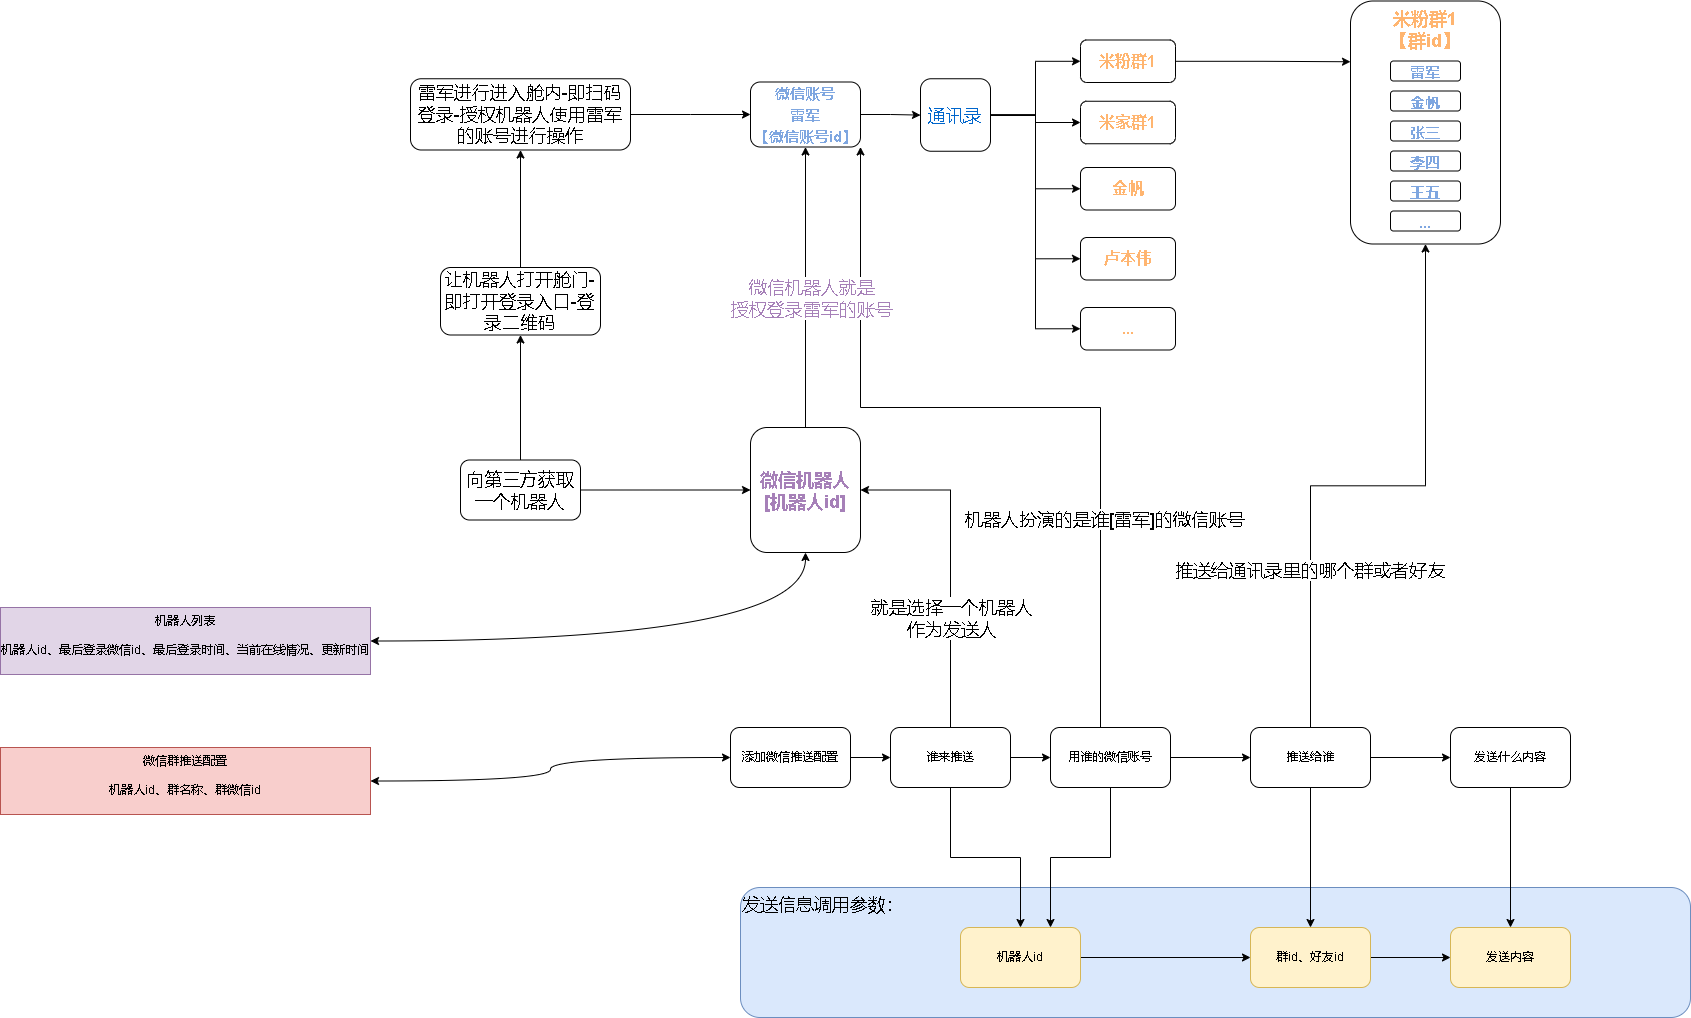

The diagram above was exported from draw.io. Its source (the exported page's mxGraphModel, read from the mxfile embedded in the PNG):
<mxGraphModel dx="2249" dy="754" grid="1" gridSize="10" guides="1" tooltips="1" connect="1" arrows="1" fold="1" page="1" pageScale="1" pageWidth="827" pageHeight="1169" math="0" shadow="0">
  <root>
    <mxCell id="0" />
    <mxCell id="1" parent="0" />
    <mxCell id="YGVoMXdqs_4ghO0lIFOt-67" value="发送信息调用参数：" style="rounded=1;whiteSpace=wrap;html=1;fontSize=18;align=left;verticalAlign=top;fillColor=#dae8fc;strokeColor=#6c8ebf;" parent="1" vertex="1">
      <mxGeometry x="50" y="920" width="950" height="130" as="geometry" />
    </mxCell>
    <mxCell id="YGVoMXdqs_4ghO0lIFOt-4" value="" style="edgeStyle=orthogonalEdgeStyle;rounded=0;orthogonalLoop=1;jettySize=auto;html=1;" parent="1" source="YGVoMXdqs_4ghO0lIFOt-1" target="YGVoMXdqs_4ghO0lIFOt-3" edge="1">
      <mxGeometry relative="1" as="geometry" />
    </mxCell>
    <mxCell id="YGVoMXdqs_4ghO0lIFOt-1" value="添加微信推送配置" style="rounded=1;whiteSpace=wrap;html=1;" parent="1" vertex="1">
      <mxGeometry x="40" y="760" width="120" height="60" as="geometry" />
    </mxCell>
    <mxCell id="YGVoMXdqs_4ghO0lIFOt-6" value="" style="edgeStyle=orthogonalEdgeStyle;rounded=0;orthogonalLoop=1;jettySize=auto;html=1;" parent="1" source="YGVoMXdqs_4ghO0lIFOt-3" target="YGVoMXdqs_4ghO0lIFOt-5" edge="1">
      <mxGeometry relative="1" as="geometry" />
    </mxCell>
    <mxCell id="YGVoMXdqs_4ghO0lIFOt-40" style="edgeStyle=orthogonalEdgeStyle;rounded=0;orthogonalLoop=1;jettySize=auto;html=1;entryX=1;entryY=0.5;entryDx=0;entryDy=0;fontSize=18;fontColor=#A680B8;" parent="1" source="YGVoMXdqs_4ghO0lIFOt-3" target="YGVoMXdqs_4ghO0lIFOt-34" edge="1">
      <mxGeometry relative="1" as="geometry">
        <Array as="points">
          <mxPoint x="260" y="523" />
        </Array>
      </mxGeometry>
    </mxCell>
    <mxCell id="YGVoMXdqs_4ghO0lIFOt-41" value="&lt;font color=&quot;#000000&quot;&gt;就是选择一个机器人&lt;br&gt;作为发送人&lt;/font&gt;" style="edgeLabel;html=1;align=center;verticalAlign=middle;resizable=0;points=[];fontSize=18;fontColor=#A680B8;" parent="YGVoMXdqs_4ghO0lIFOt-40" vertex="1" connectable="0">
      <mxGeometry x="-0.371" y="2" relative="1" as="geometry">
        <mxPoint x="2" y="-7" as="offset" />
      </mxGeometry>
    </mxCell>
    <mxCell id="YGVoMXdqs_4ghO0lIFOt-58" value="" style="edgeStyle=orthogonalEdgeStyle;rounded=0;orthogonalLoop=1;jettySize=auto;html=1;fontSize=18;fontColor=#000000;" parent="1" source="YGVoMXdqs_4ghO0lIFOt-3" target="YGVoMXdqs_4ghO0lIFOt-57" edge="1">
      <mxGeometry relative="1" as="geometry" />
    </mxCell>
    <mxCell id="YGVoMXdqs_4ghO0lIFOt-3" value="谁来推送" style="whiteSpace=wrap;html=1;rounded=1;" parent="1" vertex="1">
      <mxGeometry x="200" y="760" width="120" height="60" as="geometry" />
    </mxCell>
    <mxCell id="YGVoMXdqs_4ghO0lIFOt-39" value="" style="edgeStyle=orthogonalEdgeStyle;rounded=0;orthogonalLoop=1;jettySize=auto;html=1;fontSize=18;fontColor=#A680B8;" parent="1" source="YGVoMXdqs_4ghO0lIFOt-5" target="YGVoMXdqs_4ghO0lIFOt-38" edge="1">
      <mxGeometry relative="1" as="geometry" />
    </mxCell>
    <mxCell id="YGVoMXdqs_4ghO0lIFOt-42" style="edgeStyle=orthogonalEdgeStyle;rounded=0;orthogonalLoop=1;jettySize=auto;html=1;entryX=1;entryY=1;entryDx=0;entryDy=0;fontSize=18;fontColor=#A680B8;" parent="1" source="YGVoMXdqs_4ghO0lIFOt-5" target="YGVoMXdqs_4ghO0lIFOt-16" edge="1">
      <mxGeometry relative="1" as="geometry">
        <Array as="points">
          <mxPoint x="410" y="440" />
          <mxPoint x="170" y="440" />
        </Array>
      </mxGeometry>
    </mxCell>
    <mxCell id="YGVoMXdqs_4ghO0lIFOt-43" value="&lt;font color=&quot;#000000&quot;&gt;机器人扮演的是谁[雷军]的微信账号&lt;/font&gt;" style="edgeLabel;html=1;align=center;verticalAlign=middle;resizable=0;points=[];fontSize=18;fontColor=#A680B8;" parent="YGVoMXdqs_4ghO0lIFOt-42" vertex="1" connectable="0">
      <mxGeometry x="-0.4906" y="-3" relative="1" as="geometry">
        <mxPoint as="offset" />
      </mxGeometry>
    </mxCell>
    <mxCell id="YGVoMXdqs_4ghO0lIFOt-60" style="edgeStyle=orthogonalEdgeStyle;rounded=0;orthogonalLoop=1;jettySize=auto;html=1;entryX=0.75;entryY=0;entryDx=0;entryDy=0;fontSize=18;fontColor=#000000;" parent="1" source="YGVoMXdqs_4ghO0lIFOt-5" target="YGVoMXdqs_4ghO0lIFOt-57" edge="1">
      <mxGeometry relative="1" as="geometry" />
    </mxCell>
    <mxCell id="YGVoMXdqs_4ghO0lIFOt-5" value="用谁的微信账号" style="whiteSpace=wrap;html=1;rounded=1;" parent="1" vertex="1">
      <mxGeometry x="360" y="760" width="120" height="60" as="geometry" />
    </mxCell>
    <mxCell id="YGVoMXdqs_4ghO0lIFOt-9" value="&lt;b style=&quot;font-size: 18px;&quot;&gt;&lt;font color=&quot;#ffb570&quot;&gt;米粉群1&lt;br&gt;【群id】&lt;br&gt;&lt;/font&gt;&lt;/b&gt;" style="rounded=1;whiteSpace=wrap;html=1;align=center;verticalAlign=top;" parent="1" vertex="1">
      <mxGeometry x="660" y="33.5" width="150" height="243" as="geometry" />
    </mxCell>
    <mxCell id="YGVoMXdqs_4ghO0lIFOt-10" value="&lt;font color=&quot;#7ea6e0&quot; style=&quot;font-size: 15px;&quot;&gt;&lt;b&gt;雷军&lt;/b&gt;&lt;/font&gt;" style="rounded=1;whiteSpace=wrap;html=1;fontSize=18;fontColor=#FFB570;" parent="1" vertex="1">
      <mxGeometry x="700" y="93.5" width="70" height="20" as="geometry" />
    </mxCell>
    <mxCell id="YGVoMXdqs_4ghO0lIFOt-11" value="&lt;font color=&quot;#7ea6e0&quot; style=&quot;font-size: 15px;&quot;&gt;&lt;b&gt;金帆&lt;/b&gt;&lt;/font&gt;" style="rounded=1;whiteSpace=wrap;html=1;fontSize=18;fontColor=#FFB570;" parent="1" vertex="1">
      <mxGeometry x="700" y="123.5" width="70" height="20" as="geometry" />
    </mxCell>
    <mxCell id="YGVoMXdqs_4ghO0lIFOt-12" value="&lt;font color=&quot;#7ea6e0&quot;&gt;&lt;span style=&quot;font-size: 15px;&quot;&gt;&lt;b&gt;张三&lt;/b&gt;&lt;/span&gt;&lt;/font&gt;" style="rounded=1;whiteSpace=wrap;html=1;fontSize=18;fontColor=#FFB570;" parent="1" vertex="1">
      <mxGeometry x="700" y="153.5" width="70" height="20" as="geometry" />
    </mxCell>
    <mxCell id="YGVoMXdqs_4ghO0lIFOt-13" value="&lt;font color=&quot;#7ea6e0&quot;&gt;&lt;span style=&quot;font-size: 15px;&quot;&gt;&lt;b&gt;李四&lt;/b&gt;&lt;/span&gt;&lt;/font&gt;" style="rounded=1;whiteSpace=wrap;html=1;fontSize=18;fontColor=#FFB570;" parent="1" vertex="1">
      <mxGeometry x="700" y="183.5" width="70" height="20" as="geometry" />
    </mxCell>
    <mxCell id="YGVoMXdqs_4ghO0lIFOt-14" value="&lt;font color=&quot;#7ea6e0&quot;&gt;&lt;span style=&quot;font-size: 15px;&quot;&gt;&lt;b&gt;王五&lt;/b&gt;&lt;/span&gt;&lt;/font&gt;" style="rounded=1;whiteSpace=wrap;html=1;fontSize=18;fontColor=#FFB570;" parent="1" vertex="1">
      <mxGeometry x="700" y="213.5" width="70" height="20" as="geometry" />
    </mxCell>
    <mxCell id="YGVoMXdqs_4ghO0lIFOt-15" value="&lt;font color=&quot;#7ea6e0&quot;&gt;&lt;span style=&quot;font-size: 15px;&quot;&gt;&lt;b&gt;...&lt;/b&gt;&lt;/span&gt;&lt;/font&gt;" style="rounded=1;whiteSpace=wrap;html=1;fontSize=18;fontColor=#FFB570;" parent="1" vertex="1">
      <mxGeometry x="700" y="243.5" width="70" height="20" as="geometry" />
    </mxCell>
    <mxCell id="YGVoMXdqs_4ghO0lIFOt-20" value="" style="edgeStyle=orthogonalEdgeStyle;rounded=0;orthogonalLoop=1;jettySize=auto;html=1;fontSize=15;fontColor=#7EA6E0;" parent="1" source="YGVoMXdqs_4ghO0lIFOt-16" target="YGVoMXdqs_4ghO0lIFOt-19" edge="1">
      <mxGeometry relative="1" as="geometry" />
    </mxCell>
    <mxCell id="YGVoMXdqs_4ghO0lIFOt-16" value="&lt;font color=&quot;#7ea6e0&quot; style=&quot;font-size: 15px;&quot;&gt;&lt;b&gt;微信账号&lt;br&gt;雷军&lt;br&gt;【微信账号id】&lt;br&gt;&lt;/b&gt;&lt;/font&gt;" style="rounded=1;whiteSpace=wrap;html=1;fontSize=18;fontColor=#FFB570;" parent="1" vertex="1">
      <mxGeometry x="60" y="114.5" width="110" height="65" as="geometry" />
    </mxCell>
    <mxCell id="YGVoMXdqs_4ghO0lIFOt-24" value="" style="edgeStyle=orthogonalEdgeStyle;rounded=0;orthogonalLoop=1;jettySize=auto;html=1;fontSize=15;fontColor=#0066CC;" parent="1" source="YGVoMXdqs_4ghO0lIFOt-19" target="YGVoMXdqs_4ghO0lIFOt-23" edge="1">
      <mxGeometry relative="1" as="geometry" />
    </mxCell>
    <mxCell id="YGVoMXdqs_4ghO0lIFOt-29" style="edgeStyle=orthogonalEdgeStyle;rounded=0;orthogonalLoop=1;jettySize=auto;html=1;entryX=0;entryY=0.5;entryDx=0;entryDy=0;fontSize=16;fontColor=#FFB570;" parent="1" source="YGVoMXdqs_4ghO0lIFOt-19" target="YGVoMXdqs_4ghO0lIFOt-25" edge="1">
      <mxGeometry relative="1" as="geometry" />
    </mxCell>
    <mxCell id="YGVoMXdqs_4ghO0lIFOt-30" style="edgeStyle=orthogonalEdgeStyle;rounded=0;orthogonalLoop=1;jettySize=auto;html=1;entryX=0;entryY=0.5;entryDx=0;entryDy=0;fontSize=16;fontColor=#FFB570;" parent="1" source="YGVoMXdqs_4ghO0lIFOt-19" target="YGVoMXdqs_4ghO0lIFOt-26" edge="1">
      <mxGeometry relative="1" as="geometry" />
    </mxCell>
    <mxCell id="YGVoMXdqs_4ghO0lIFOt-31" style="edgeStyle=orthogonalEdgeStyle;rounded=0;orthogonalLoop=1;jettySize=auto;html=1;entryX=0;entryY=0.5;entryDx=0;entryDy=0;fontSize=16;fontColor=#FFB570;" parent="1" source="YGVoMXdqs_4ghO0lIFOt-19" target="YGVoMXdqs_4ghO0lIFOt-27" edge="1">
      <mxGeometry relative="1" as="geometry" />
    </mxCell>
    <mxCell id="YGVoMXdqs_4ghO0lIFOt-32" style="edgeStyle=orthogonalEdgeStyle;rounded=0;orthogonalLoop=1;jettySize=auto;html=1;entryX=0;entryY=0.5;entryDx=0;entryDy=0;fontSize=16;fontColor=#FFB570;" parent="1" source="YGVoMXdqs_4ghO0lIFOt-19" target="YGVoMXdqs_4ghO0lIFOt-28" edge="1">
      <mxGeometry relative="1" as="geometry" />
    </mxCell>
    <mxCell id="YGVoMXdqs_4ghO0lIFOt-19" value="通讯录" style="whiteSpace=wrap;html=1;fontSize=18;fontColor=#0066CC;rounded=1;" parent="1" vertex="1">
      <mxGeometry x="230" y="111.25" width="70" height="72.5" as="geometry" />
    </mxCell>
    <mxCell id="YGVoMXdqs_4ghO0lIFOt-33" style="edgeStyle=orthogonalEdgeStyle;rounded=0;orthogonalLoop=1;jettySize=auto;html=1;entryX=0;entryY=0.25;entryDx=0;entryDy=0;fontSize=16;fontColor=#FFB570;" parent="1" source="YGVoMXdqs_4ghO0lIFOt-23" target="YGVoMXdqs_4ghO0lIFOt-9" edge="1">
      <mxGeometry relative="1" as="geometry" />
    </mxCell>
    <mxCell id="YGVoMXdqs_4ghO0lIFOt-23" value="米粉群1" style="whiteSpace=wrap;html=1;fontSize=16;fontColor=#FFB570;rounded=1;fontStyle=1" parent="1" vertex="1">
      <mxGeometry x="390" y="72.5" width="95" height="42.5" as="geometry" />
    </mxCell>
    <mxCell id="YGVoMXdqs_4ghO0lIFOt-25" value="米家群1" style="whiteSpace=wrap;html=1;fontSize=16;fontColor=#FFB570;rounded=1;fontStyle=1" parent="1" vertex="1">
      <mxGeometry x="390" y="133.75" width="95" height="42.5" as="geometry" />
    </mxCell>
    <mxCell id="YGVoMXdqs_4ghO0lIFOt-26" value="金帆" style="whiteSpace=wrap;html=1;fontSize=16;fontColor=#FFB570;rounded=1;fontStyle=1" parent="1" vertex="1">
      <mxGeometry x="390" y="200" width="95" height="42.5" as="geometry" />
    </mxCell>
    <mxCell id="YGVoMXdqs_4ghO0lIFOt-27" value="卢本伟" style="whiteSpace=wrap;html=1;fontSize=16;fontColor=#FFB570;rounded=1;fontStyle=1" parent="1" vertex="1">
      <mxGeometry x="390" y="270" width="95" height="42.5" as="geometry" />
    </mxCell>
    <mxCell id="YGVoMXdqs_4ghO0lIFOt-28" value="..." style="whiteSpace=wrap;html=1;fontSize=16;fontColor=#FFB570;rounded=1;fontStyle=1" parent="1" vertex="1">
      <mxGeometry x="390" y="340" width="95" height="42.5" as="geometry" />
    </mxCell>
    <mxCell id="YGVoMXdqs_4ghO0lIFOt-35" style="edgeStyle=orthogonalEdgeStyle;rounded=0;orthogonalLoop=1;jettySize=auto;html=1;exitX=0.5;exitY=0;exitDx=0;exitDy=0;entryX=0.5;entryY=1;entryDx=0;entryDy=0;fontSize=18;fontColor=#A680B8;" parent="1" source="YGVoMXdqs_4ghO0lIFOt-34" target="YGVoMXdqs_4ghO0lIFOt-16" edge="1">
      <mxGeometry relative="1" as="geometry" />
    </mxCell>
    <mxCell id="YGVoMXdqs_4ghO0lIFOt-36" value="微信机器人就是&lt;br&gt;授权登录雷军的账号" style="edgeLabel;html=1;align=center;verticalAlign=middle;resizable=0;points=[];fontSize=18;fontColor=#A680B8;" parent="YGVoMXdqs_4ghO0lIFOt-35" vertex="1" connectable="0">
      <mxGeometry x="-0.0714" y="4" relative="1" as="geometry">
        <mxPoint x="9" as="offset" />
      </mxGeometry>
    </mxCell>
    <mxCell id="YGVoMXdqs_4ghO0lIFOt-34" value="&lt;font size=&quot;1&quot; color=&quot;#a680b8&quot;&gt;&lt;b style=&quot;font-size: 18px;&quot;&gt;微信机器人&lt;br&gt;[机器人id]&lt;br&gt;&lt;/b&gt;&lt;/font&gt;" style="rounded=1;whiteSpace=wrap;html=1;fontSize=16;fontColor=#FFB570;" parent="1" vertex="1">
      <mxGeometry x="60" y="460" width="110" height="125" as="geometry" />
    </mxCell>
    <mxCell id="YGVoMXdqs_4ghO0lIFOt-44" style="edgeStyle=orthogonalEdgeStyle;rounded=0;orthogonalLoop=1;jettySize=auto;html=1;fontSize=18;fontColor=#A680B8;" parent="1" source="YGVoMXdqs_4ghO0lIFOt-38" target="YGVoMXdqs_4ghO0lIFOt-9" edge="1">
      <mxGeometry relative="1" as="geometry" />
    </mxCell>
    <mxCell id="YGVoMXdqs_4ghO0lIFOt-45" value="&lt;font color=&quot;#000000&quot;&gt;推送给通讯录里的哪个群或者好友&lt;/font&gt;" style="edgeLabel;html=1;align=center;verticalAlign=middle;resizable=0;points=[];fontSize=18;fontColor=#A680B8;" parent="YGVoMXdqs_4ghO0lIFOt-44" vertex="1" connectable="0">
      <mxGeometry x="-0.4726" y="2" relative="1" as="geometry">
        <mxPoint as="offset" />
      </mxGeometry>
    </mxCell>
    <mxCell id="YGVoMXdqs_4ghO0lIFOt-56" value="" style="edgeStyle=orthogonalEdgeStyle;rounded=0;orthogonalLoop=1;jettySize=auto;html=1;fontSize=18;fontColor=#000000;" parent="1" source="YGVoMXdqs_4ghO0lIFOt-38" target="YGVoMXdqs_4ghO0lIFOt-55" edge="1">
      <mxGeometry relative="1" as="geometry" />
    </mxCell>
    <mxCell id="YGVoMXdqs_4ghO0lIFOt-63" value="" style="edgeStyle=orthogonalEdgeStyle;rounded=0;orthogonalLoop=1;jettySize=auto;html=1;fontSize=18;fontColor=#000000;" parent="1" source="YGVoMXdqs_4ghO0lIFOt-38" target="YGVoMXdqs_4ghO0lIFOt-62" edge="1">
      <mxGeometry relative="1" as="geometry" />
    </mxCell>
    <mxCell id="YGVoMXdqs_4ghO0lIFOt-38" value="推送给谁" style="whiteSpace=wrap;html=1;rounded=1;" parent="1" vertex="1">
      <mxGeometry x="560" y="760" width="120" height="60" as="geometry" />
    </mxCell>
    <mxCell id="YGVoMXdqs_4ghO0lIFOt-49" style="edgeStyle=orthogonalEdgeStyle;rounded=0;orthogonalLoop=1;jettySize=auto;html=1;exitX=1;exitY=0.5;exitDx=0;exitDy=0;entryX=0;entryY=0.5;entryDx=0;entryDy=0;fontSize=18;fontColor=#000000;" parent="1" source="YGVoMXdqs_4ghO0lIFOt-47" target="YGVoMXdqs_4ghO0lIFOt-34" edge="1">
      <mxGeometry relative="1" as="geometry" />
    </mxCell>
    <mxCell id="YGVoMXdqs_4ghO0lIFOt-51" value="" style="edgeStyle=orthogonalEdgeStyle;rounded=0;orthogonalLoop=1;jettySize=auto;html=1;fontSize=18;fontColor=#000000;" parent="1" source="YGVoMXdqs_4ghO0lIFOt-47" target="YGVoMXdqs_4ghO0lIFOt-50" edge="1">
      <mxGeometry relative="1" as="geometry" />
    </mxCell>
    <mxCell id="YGVoMXdqs_4ghO0lIFOt-47" value="向第三方获取一个机器人" style="rounded=1;whiteSpace=wrap;html=1;fontSize=18;fontColor=#000000;" parent="1" vertex="1">
      <mxGeometry x="-230" y="492.5" width="120" height="60" as="geometry" />
    </mxCell>
    <mxCell id="YGVoMXdqs_4ghO0lIFOt-53" value="" style="edgeStyle=orthogonalEdgeStyle;rounded=0;orthogonalLoop=1;jettySize=auto;html=1;fontSize=18;fontColor=#000000;" parent="1" source="YGVoMXdqs_4ghO0lIFOt-50" target="YGVoMXdqs_4ghO0lIFOt-52" edge="1">
      <mxGeometry relative="1" as="geometry" />
    </mxCell>
    <mxCell id="YGVoMXdqs_4ghO0lIFOt-50" value="让机器人打开舱门-即打开登录入口-登录二维码" style="whiteSpace=wrap;html=1;fontSize=18;fontColor=#000000;rounded=1;" parent="1" vertex="1">
      <mxGeometry x="-250" y="300" width="160" height="67.5" as="geometry" />
    </mxCell>
    <mxCell id="YGVoMXdqs_4ghO0lIFOt-54" style="edgeStyle=orthogonalEdgeStyle;rounded=0;orthogonalLoop=1;jettySize=auto;html=1;entryX=0;entryY=0.5;entryDx=0;entryDy=0;fontSize=18;fontColor=#000000;" parent="1" source="YGVoMXdqs_4ghO0lIFOt-52" target="YGVoMXdqs_4ghO0lIFOt-16" edge="1">
      <mxGeometry relative="1" as="geometry" />
    </mxCell>
    <mxCell id="YGVoMXdqs_4ghO0lIFOt-52" value="雷军进行进入舱内-即扫码登录-授权机器人使用雷军的账号进行操作" style="whiteSpace=wrap;html=1;fontSize=18;fontColor=#000000;rounded=1;" parent="1" vertex="1">
      <mxGeometry x="-280" y="111.25" width="220" height="71.25" as="geometry" />
    </mxCell>
    <mxCell id="YGVoMXdqs_4ghO0lIFOt-65" value="" style="edgeStyle=orthogonalEdgeStyle;rounded=0;orthogonalLoop=1;jettySize=auto;html=1;fontSize=18;fontColor=#000000;" parent="1" source="YGVoMXdqs_4ghO0lIFOt-55" target="YGVoMXdqs_4ghO0lIFOt-64" edge="1">
      <mxGeometry relative="1" as="geometry" />
    </mxCell>
    <mxCell id="YGVoMXdqs_4ghO0lIFOt-55" value="发送什么内容" style="whiteSpace=wrap;html=1;rounded=1;" parent="1" vertex="1">
      <mxGeometry x="760" y="760" width="120" height="60" as="geometry" />
    </mxCell>
    <mxCell id="YGVoMXdqs_4ghO0lIFOt-61" style="edgeStyle=orthogonalEdgeStyle;rounded=0;orthogonalLoop=1;jettySize=auto;html=1;fontSize=18;fontColor=#000000;" parent="1" source="YGVoMXdqs_4ghO0lIFOt-57" edge="1">
      <mxGeometry relative="1" as="geometry">
        <mxPoint x="560" y="990" as="targetPoint" />
      </mxGeometry>
    </mxCell>
    <mxCell id="YGVoMXdqs_4ghO0lIFOt-57" value="机器人id" style="whiteSpace=wrap;html=1;rounded=1;fillColor=#fff2cc;strokeColor=#d6b656;" parent="1" vertex="1">
      <mxGeometry x="270" y="960" width="120" height="60" as="geometry" />
    </mxCell>
    <mxCell id="YGVoMXdqs_4ghO0lIFOt-66" style="edgeStyle=orthogonalEdgeStyle;rounded=0;orthogonalLoop=1;jettySize=auto;html=1;exitX=1;exitY=0.5;exitDx=0;exitDy=0;entryX=0;entryY=0.5;entryDx=0;entryDy=0;fontSize=18;fontColor=#000000;" parent="1" source="YGVoMXdqs_4ghO0lIFOt-62" target="YGVoMXdqs_4ghO0lIFOt-64" edge="1">
      <mxGeometry relative="1" as="geometry" />
    </mxCell>
    <mxCell id="YGVoMXdqs_4ghO0lIFOt-62" value="群id、好友id" style="whiteSpace=wrap;html=1;rounded=1;fillColor=#fff2cc;strokeColor=#d6b656;" parent="1" vertex="1">
      <mxGeometry x="560" y="960" width="120" height="60" as="geometry" />
    </mxCell>
    <mxCell id="YGVoMXdqs_4ghO0lIFOt-64" value="发送内容" style="whiteSpace=wrap;html=1;rounded=1;fillColor=#fff2cc;strokeColor=#d6b656;" parent="1" vertex="1">
      <mxGeometry x="760" y="960" width="120" height="60" as="geometry" />
    </mxCell>
    <mxCell id="4wZUQJnM46PC_Udc9R0F-3" style="edgeStyle=orthogonalEdgeStyle;rounded=0;orthogonalLoop=1;jettySize=auto;html=1;entryX=0.5;entryY=1;entryDx=0;entryDy=0;curved=1;startArrow=classic;startFill=1;" edge="1" parent="1" source="4wZUQJnM46PC_Udc9R0F-1" target="YGVoMXdqs_4ghO0lIFOt-34">
      <mxGeometry relative="1" as="geometry" />
    </mxCell>
    <mxCell id="4wZUQJnM46PC_Udc9R0F-1" value="机器人列表&lt;br&gt;&lt;br&gt;机器人id、最后登录微信id、最后登录时间、当前在线情况、更新时间" style="rounded=0;whiteSpace=wrap;html=1;verticalAlign=top;fillColor=#e1d5e7;strokeColor=#9673a6;" vertex="1" parent="1">
      <mxGeometry x="-690" y="640" width="370" height="67" as="geometry" />
    </mxCell>
    <mxCell id="4wZUQJnM46PC_Udc9R0F-4" style="edgeStyle=orthogonalEdgeStyle;curved=1;rounded=0;orthogonalLoop=1;jettySize=auto;html=1;entryX=0;entryY=0.5;entryDx=0;entryDy=0;startArrow=classic;startFill=1;" edge="1" parent="1" source="4wZUQJnM46PC_Udc9R0F-2" target="YGVoMXdqs_4ghO0lIFOt-1">
      <mxGeometry relative="1" as="geometry" />
    </mxCell>
    <mxCell id="4wZUQJnM46PC_Udc9R0F-2" value="微信群推送配置&lt;br&gt;&lt;br&gt;机器人id、群名称、群微信id" style="rounded=0;whiteSpace=wrap;html=1;verticalAlign=top;fillColor=#f8cecc;strokeColor=#b85450;" vertex="1" parent="1">
      <mxGeometry x="-690" y="780" width="370" height="67" as="geometry" />
    </mxCell>
  </root>
</mxGraphModel>